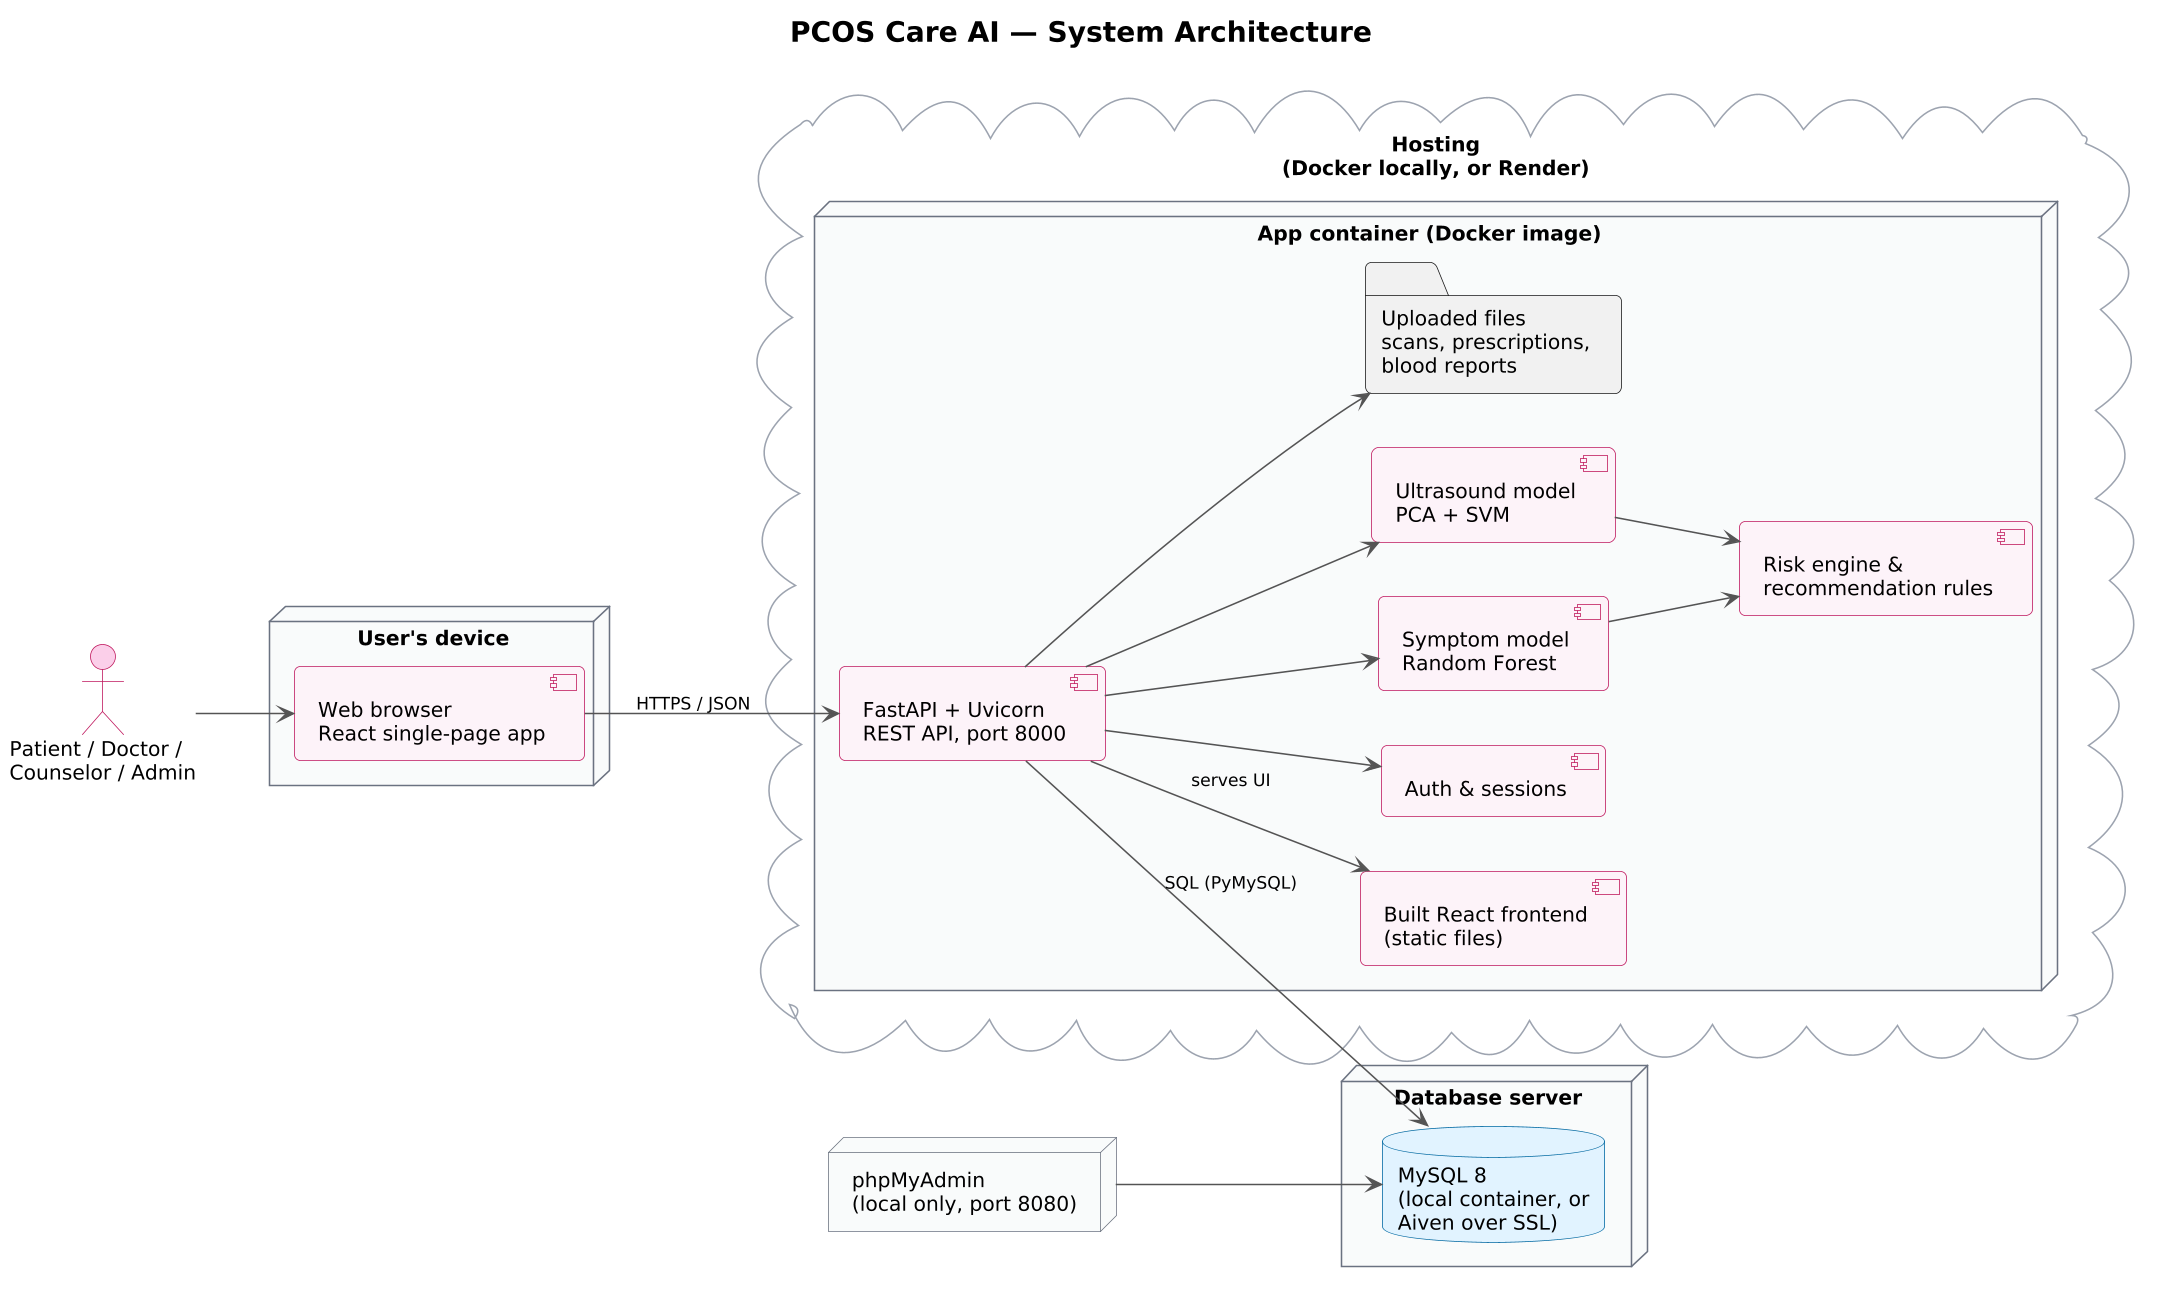

The diagram above was rendered by PlantUML. Its source (embedded in the PNG):
@startuml 07_system_architecture
!include style.iuml
title PCOS Care AI — System Architecture
left to right direction

actor "Patient / Doctor /\nCounselor / Admin" as User

node "User's device" {
  component "Web browser\nReact single-page app" as Browser
}

cloud "Hosting\n(Docker locally, or Render)" {
  node "App container (Docker image)" {
    component "FastAPI + Uvicorn\nREST API, port 8000" as API
    component "Built React frontend\n(static files)" as Static
    component "Auth & sessions" as Auth
    component "Symptom model\nRandom Forest" as RF
    component "Ultrasound model\nPCA + SVM" as SVM
    component "Risk engine &\nrecommendation rules" as Risk
    folder "Uploaded files\nscans, prescriptions,\nblood reports" as Files
  }
}

node "Database server" {
  database "MySQL 8\n(local container, or\nAiven over SSL)" as DB
}
node "phpMyAdmin\n(local only, port 8080)" as PMA

User --> Browser
Browser --> API : HTTPS / JSON
API --> Static : "serves UI"
API --> Auth
API --> RF
API --> SVM
RF --> Risk
SVM --> Risk
API --> Files
API --> DB : SQL (PyMySQL)
PMA --> DB
@enduml